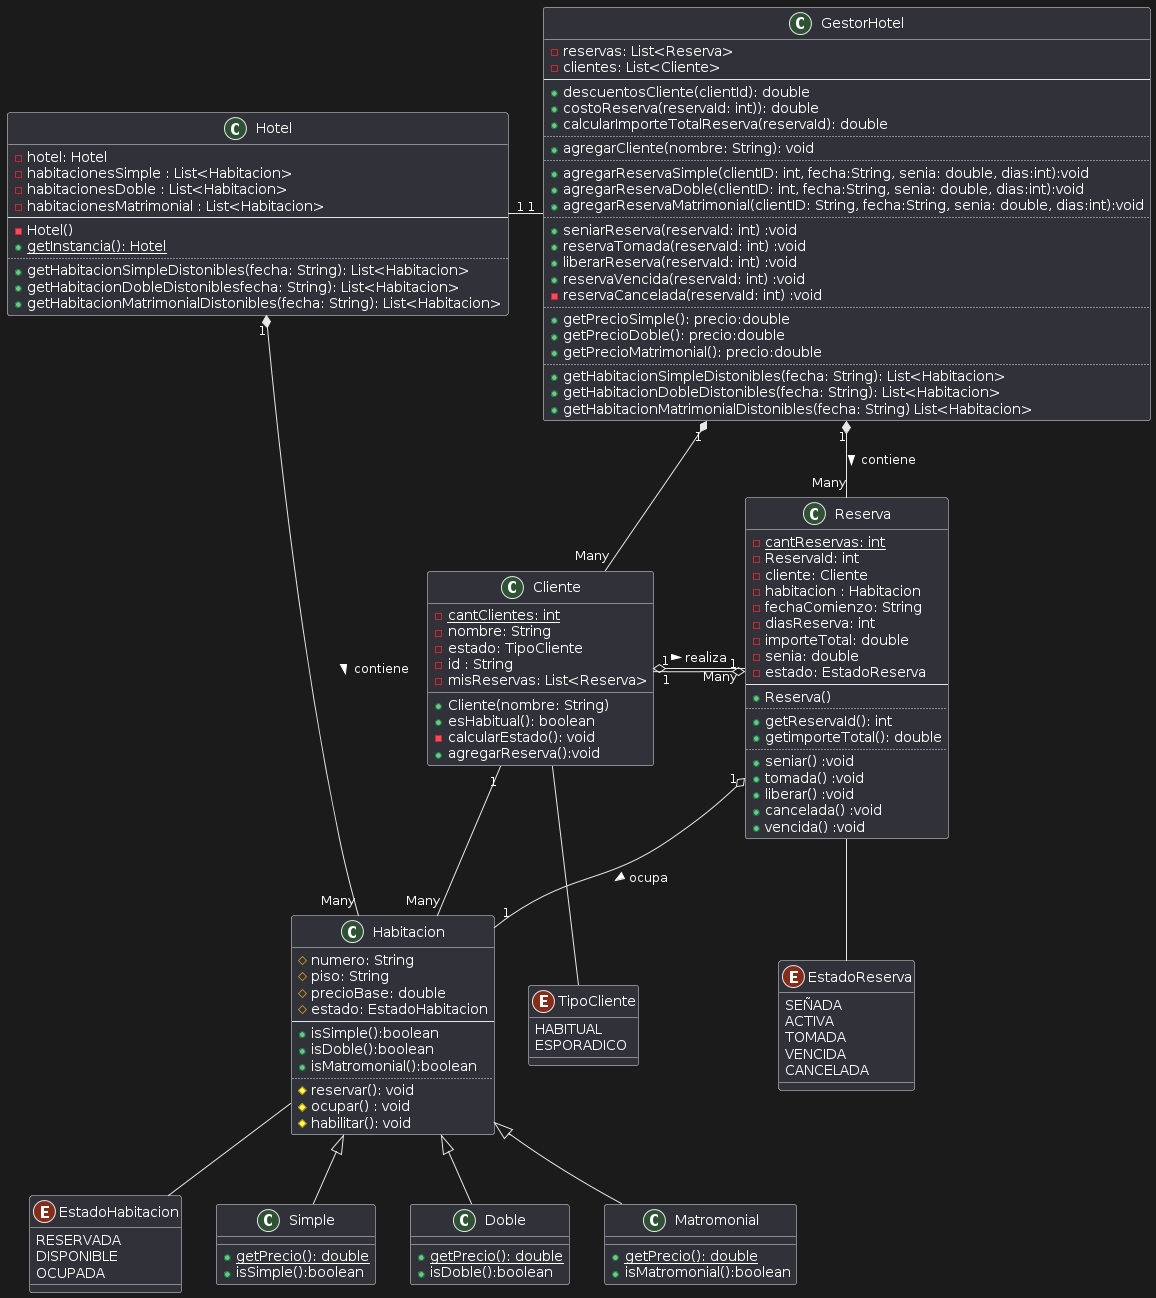

The diagram above was rendered by PlantUML. Its source (embedded in the PNG):
@startuml
GestorHotel "1" -left- "1" Hotel
GestorHotel "1" *-- "Many" Reserva :> contiene
GestorHotel "1" *-- "Many" Cliente
Hotel "1" *-- "Many" Habitacion:> contiene
Cliente "1" -- "Many" Habitacion
Cliente "1" o-right- "Many" Reserva :> realiza
Cliente -- TipoCliente
Reserva "1" o-- "1" Cliente
Reserva "1" o-- "1" Habitacion :> ocupa
Reserva -- EstadoReserva
Habitacion -- EstadoHabitacion

class GestorHotel{
    - reservas: List<Reserva>
    - clientes: List<Cliente>
    --
    + descuentosCliente(clientId): double
    + costoReserva(reservaId: int)): double
    + calcularImporteTotalReserva(reservaId): double
    ..
    + agregarCliente(nombre: String): void
    ..
    + agregarReservaSimple(clientID: int, fecha:String, senia: double, dias:int):void
    + agregarReservaDoble(clientID: int, fecha:String, senia: double, dias:int):void
    + agregarReservaMatrimonial(clientID: String, fecha:String, senia: double, dias:int):void
    ..
    + seniarReserva(reservaId: int) :void
    + reservaTomada(reservaId: int) :void
    + liberarReserva(reservaId: int) :void
    + reservaVencida(reservaId: int) :void
    - reservaCancelada(reservaId: int) :void
    ..
    + getPrecioSimple(): precio:double
    + getPrecioDoble(): precio:double
    + getPrecioMatrimonial(): precio:double
    ..
    + getHabitacionSimpleDistonibles(fecha: String): List<Habitacion>
    + getHabitacionDobleDistonibles(fecha: String): List<Habitacion>
    + getHabitacionMatrimonialDistonibles(fecha: String) List<Habitacion>
}

class   Hotel{
    - hotel: Hotel
    - habitacionesSimple : List<Habitacion>
    - habitacionesDoble : List<Habitacion>
    - habitacionesMatrimonial : List<Habitacion>
    --
    - Hotel()
    + {static} getInstancia(): Hotel
    ..
    + getHabitacionSimpleDistonibles(fecha: String): List<Habitacion>
    + getHabitacionDobleDistoniblesfecha: String): List<Habitacion>
    + getHabitacionMatrimonialDistonibles(fecha: String): List<Habitacion>
}
class  Habitacion{
     # numero: String
     # piso: String
     # precioBase: double
     # estado: EstadoHabitacion
     --
     + isSimple():boolean
     + isDoble():boolean
     + isMatromonial():boolean
     ..
     # reservar(): void
     # ocupar() : void
     # habilitar(): void
 }
class Simple extends Habitacion{
     + {static} getPrecio(): double
     + isSimple():boolean
}
class Doble extends Habitacion{
     + {static} getPrecio(): double
     + isDoble():boolean
}
class Matromonial extends Habitacion{
     + {static} getPrecio(): double
     + isMatromonial():boolean
}
class   Cliente{
    - {static} cantClientes: int
    - nombre: String
    - estado: TipoCliente
    - id : String
    - misReservas: List<Reserva>
    + Cliente(nombre: String)
    + esHabitual(): boolean
    - calcularEstado(): void
    + agregarReserva():void
}
class   Reserva{
    - {static} cantReservas: int
    - ReservaId: int
    - cliente: Cliente
    - habitacion : Habitacion
    - fechaComienzo: String
    - diasReserva: int
    - importeTotal: double
    - senia: double
    - estado: EstadoReserva
    --
    + Reserva()
    ..
    + getReservaId(): int
    + getimporteTotal(): double
    ..
    + seniar() :void
    + tomada() :void
    + liberar() :void
    + cancelada() :void
    + vencida() :void
}

enum TipoCliente{
    HABITUAL
    ESPORADICO
}

enum EstadoReserva{
    SEÑADA
    ACTIVA
    TOMADA
    VENCIDA
    CANCELADA
}

enum EstadoHabitacion{
    RESERVADA
    DISPONIBLE
    OCUPADA
}
@enduml